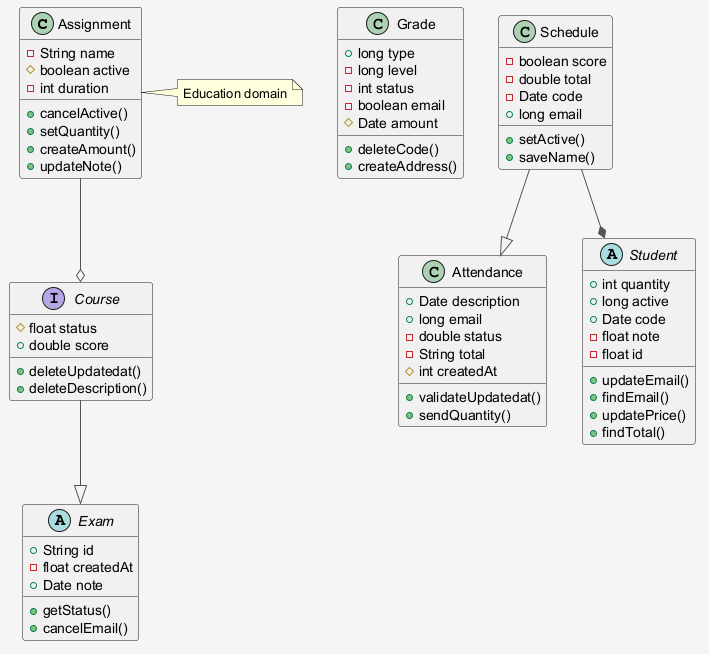

The diagram above was rendered by PlantUML. Its source (embedded in the PNG):
@startuml
skinparam shadowing false
skinparam backgroundColor #F5F5F5
skinparam ArrowColor #555555
class Assignment {
  -String name
  #boolean active
  -int duration
  +cancelActive()
  +setQuantity()
  +createAmount()
  +updateNote()
}
class Grade {
  +long type
  -long level
  -int status
  -boolean email
  #Date amount
  +deleteCode()
  +createAddress()
}
abstract class Exam {
  +String id
  -float createdAt
  +Date note
  +getStatus()
  +cancelEmail()
}
class Attendance {
  +Date description
  +long email
  -double status
  -String total
  #int createdAt
  +validateUpdatedat()
  +sendQuantity()
}
class Schedule {
  -boolean score
  -double total
  -Date code
  +long email
  +setActive()
  +saveName()
}
abstract class Student {
  +int quantity
  +long active
  +Date code
  -float note
  -float id
  +updateEmail()
  +findEmail()
  +updatePrice()
  +findTotal()
}
interface Course {
  #float status
  +double score
  +deleteUpdatedat()
  +deleteDescription()
}
Schedule --* Student
Schedule --|> Attendance
Course --|> Exam
Assignment --o Course
note right of Assignment : Education domain
@enduml